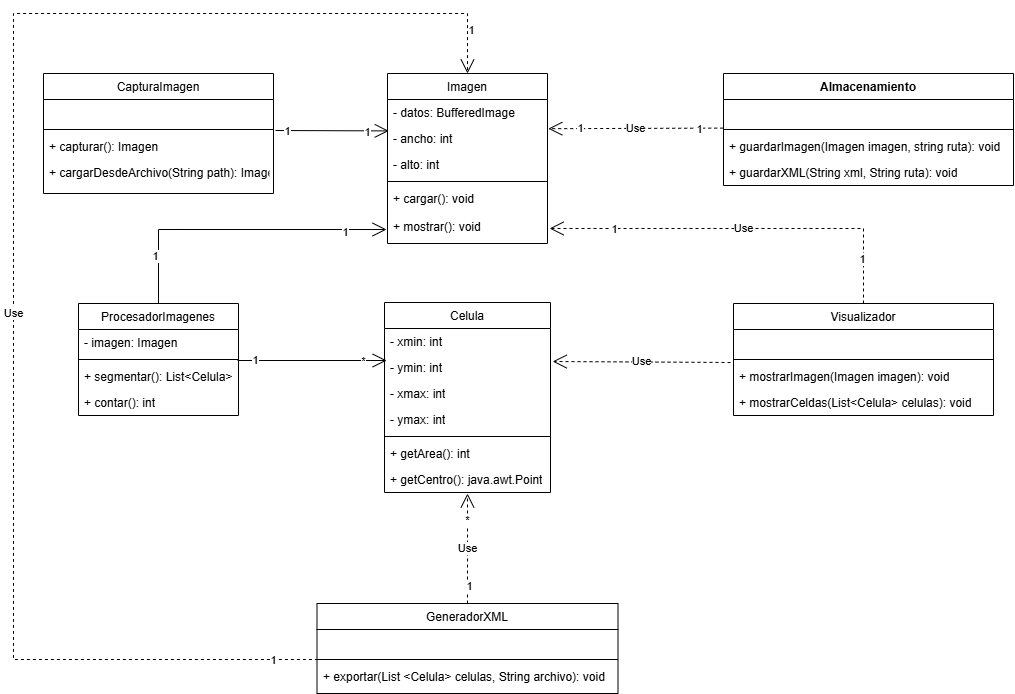

The diagram above was exported from draw.io. Its source (the exported page's mxGraphModel, read from the mxfile embedded in the PNG):
<mxGraphModel dx="1604" dy="825" grid="1" gridSize="10" guides="1" tooltips="1" connect="1" arrows="1" fold="1" page="1" pageScale="1" pageWidth="827" pageHeight="1169" math="0" shadow="0">
  <root>
    <mxCell id="WIyWlLk6GJQsqaUBKTNV-0" />
    <mxCell id="WIyWlLk6GJQsqaUBKTNV-1" parent="WIyWlLk6GJQsqaUBKTNV-0" />
    <mxCell id="zkfFHV4jXpPFQw0GAbJ--0" value="Imagen" style="swimlane;fontStyle=0;align=center;verticalAlign=top;childLayout=stackLayout;horizontal=1;startSize=26;horizontalStack=0;resizeParent=1;resizeLast=0;collapsible=1;marginBottom=0;rounded=0;shadow=0;strokeWidth=1;" parent="WIyWlLk6GJQsqaUBKTNV-1" vertex="1">
      <mxGeometry x="694" y="260" width="160" height="170" as="geometry">
        <mxRectangle x="230" y="140" width="160" height="26" as="alternateBounds" />
      </mxGeometry>
    </mxCell>
    <mxCell id="zkfFHV4jXpPFQw0GAbJ--1" value="- datos: BufferedImage" style="text;align=left;verticalAlign=top;spacingLeft=4;spacingRight=4;overflow=hidden;rotatable=0;points=[[0,0.5],[1,0.5]];portConstraint=eastwest;" parent="zkfFHV4jXpPFQw0GAbJ--0" vertex="1">
      <mxGeometry y="26" width="160" height="26" as="geometry" />
    </mxCell>
    <mxCell id="zkfFHV4jXpPFQw0GAbJ--2" value="- ancho: int" style="text;align=left;verticalAlign=top;spacingLeft=4;spacingRight=4;overflow=hidden;rotatable=0;points=[[0,0.5],[1,0.5]];portConstraint=eastwest;rounded=0;shadow=0;html=0;" parent="zkfFHV4jXpPFQw0GAbJ--0" vertex="1">
      <mxGeometry y="52" width="160" height="26" as="geometry" />
    </mxCell>
    <mxCell id="zkfFHV4jXpPFQw0GAbJ--3" value="- alto: int" style="text;align=left;verticalAlign=top;spacingLeft=4;spacingRight=4;overflow=hidden;rotatable=0;points=[[0,0.5],[1,0.5]];portConstraint=eastwest;rounded=0;shadow=0;html=0;" parent="zkfFHV4jXpPFQw0GAbJ--0" vertex="1">
      <mxGeometry y="78" width="160" height="26" as="geometry" />
    </mxCell>
    <mxCell id="zkfFHV4jXpPFQw0GAbJ--4" value="" style="line;html=1;strokeWidth=1;align=left;verticalAlign=middle;spacingTop=-1;spacingLeft=3;spacingRight=3;rotatable=0;labelPosition=right;points=[];portConstraint=eastwest;" parent="zkfFHV4jXpPFQw0GAbJ--0" vertex="1">
      <mxGeometry y="104" width="160" height="8" as="geometry" />
    </mxCell>
    <mxCell id="zkfFHV4jXpPFQw0GAbJ--5" value="+ cargar(): void&#10;&#10;+ mostrar(): void&#10;" style="text;align=left;verticalAlign=top;spacingLeft=4;spacingRight=4;overflow=hidden;rotatable=0;points=[[0,0.5],[1,0.5]];portConstraint=eastwest;" parent="zkfFHV4jXpPFQw0GAbJ--0" vertex="1">
      <mxGeometry y="112" width="160" height="58" as="geometry" />
    </mxCell>
    <mxCell id="zkfFHV4jXpPFQw0GAbJ--6" value="Celula" style="swimlane;fontStyle=0;align=center;verticalAlign=top;childLayout=stackLayout;horizontal=1;startSize=26;horizontalStack=0;resizeParent=1;resizeLast=0;collapsible=1;marginBottom=0;rounded=0;shadow=0;strokeWidth=1;" parent="WIyWlLk6GJQsqaUBKTNV-1" vertex="1">
      <mxGeometry x="691" y="489" width="166" height="190" as="geometry">
        <mxRectangle x="130" y="380" width="160" height="26" as="alternateBounds" />
      </mxGeometry>
    </mxCell>
    <mxCell id="zkfFHV4jXpPFQw0GAbJ--7" value="- xmin: int" style="text;align=left;verticalAlign=top;spacingLeft=4;spacingRight=4;overflow=hidden;rotatable=0;points=[[0,0.5],[1,0.5]];portConstraint=eastwest;" parent="zkfFHV4jXpPFQw0GAbJ--6" vertex="1">
      <mxGeometry y="26" width="166" height="26" as="geometry" />
    </mxCell>
    <mxCell id="zkfFHV4jXpPFQw0GAbJ--8" value="- ymin: int&#10;&#10;xmax: int&#10;&#10;ymax: int&#10;&#10;" style="text;align=left;verticalAlign=top;spacingLeft=4;spacingRight=4;overflow=hidden;rotatable=0;points=[[0,0.5],[1,0.5]];portConstraint=eastwest;rounded=0;shadow=0;html=0;" parent="zkfFHV4jXpPFQw0GAbJ--6" vertex="1">
      <mxGeometry y="52" width="166" height="26" as="geometry" />
    </mxCell>
    <mxCell id="G5HWbUZIP-uLorjnh1PH-2" value="- xmax: int" style="text;strokeColor=none;fillColor=none;align=left;verticalAlign=top;spacingLeft=4;spacingRight=4;overflow=hidden;rotatable=0;points=[[0,0.5],[1,0.5]];portConstraint=eastwest;whiteSpace=wrap;html=1;" vertex="1" parent="zkfFHV4jXpPFQw0GAbJ--6">
      <mxGeometry y="78" width="166" height="26" as="geometry" />
    </mxCell>
    <mxCell id="G5HWbUZIP-uLorjnh1PH-3" value="- ymax: int" style="text;strokeColor=none;fillColor=none;align=left;verticalAlign=top;spacingLeft=4;spacingRight=4;overflow=hidden;rotatable=0;points=[[0,0.5],[1,0.5]];portConstraint=eastwest;whiteSpace=wrap;html=1;" vertex="1" parent="zkfFHV4jXpPFQw0GAbJ--6">
      <mxGeometry y="104" width="166" height="26" as="geometry" />
    </mxCell>
    <mxCell id="zkfFHV4jXpPFQw0GAbJ--9" value="" style="line;html=1;strokeWidth=1;align=left;verticalAlign=middle;spacingTop=-1;spacingLeft=3;spacingRight=3;rotatable=0;labelPosition=right;points=[];portConstraint=eastwest;" parent="zkfFHV4jXpPFQw0GAbJ--6" vertex="1">
      <mxGeometry y="130" width="166" height="8" as="geometry" />
    </mxCell>
    <mxCell id="G5HWbUZIP-uLorjnh1PH-4" value="+ getArea(): int" style="text;strokeColor=none;fillColor=none;align=left;verticalAlign=top;spacingLeft=4;spacingRight=4;overflow=hidden;rotatable=0;points=[[0,0.5],[1,0.5]];portConstraint=eastwest;whiteSpace=wrap;html=1;" vertex="1" parent="zkfFHV4jXpPFQw0GAbJ--6">
      <mxGeometry y="138" width="166" height="26" as="geometry" />
    </mxCell>
    <mxCell id="G5HWbUZIP-uLorjnh1PH-5" value="&lt;div&gt;&lt;div&gt;+ getCentro(): java.awt.Point&lt;/div&gt;&lt;/div&gt;&lt;div&gt;&lt;br&gt;&lt;/div&gt;" style="text;strokeColor=none;fillColor=none;align=left;verticalAlign=top;spacingLeft=4;spacingRight=4;overflow=hidden;rotatable=0;points=[[0,0.5],[1,0.5]];portConstraint=eastwest;whiteSpace=wrap;html=1;" vertex="1" parent="zkfFHV4jXpPFQw0GAbJ--6">
      <mxGeometry y="164" width="166" height="26" as="geometry" />
    </mxCell>
    <mxCell id="zkfFHV4jXpPFQw0GAbJ--13" value="ProcesadorImagenes" style="swimlane;fontStyle=0;align=center;verticalAlign=top;childLayout=stackLayout;horizontal=1;startSize=26;horizontalStack=0;resizeParent=1;resizeLast=0;collapsible=1;marginBottom=0;rounded=0;shadow=0;strokeWidth=1;" parent="WIyWlLk6GJQsqaUBKTNV-1" vertex="1">
      <mxGeometry x="385" y="490" width="160" height="112" as="geometry">
        <mxRectangle x="340" y="380" width="170" height="26" as="alternateBounds" />
      </mxGeometry>
    </mxCell>
    <mxCell id="zkfFHV4jXpPFQw0GAbJ--14" value="- imagen: Imagen" style="text;align=left;verticalAlign=top;spacingLeft=4;spacingRight=4;overflow=hidden;rotatable=0;points=[[0,0.5],[1,0.5]];portConstraint=eastwest;" parent="zkfFHV4jXpPFQw0GAbJ--13" vertex="1">
      <mxGeometry y="26" width="160" height="26" as="geometry" />
    </mxCell>
    <mxCell id="zkfFHV4jXpPFQw0GAbJ--15" value="" style="line;html=1;strokeWidth=1;align=left;verticalAlign=middle;spacingTop=-1;spacingLeft=3;spacingRight=3;rotatable=0;labelPosition=right;points=[];portConstraint=eastwest;" parent="zkfFHV4jXpPFQw0GAbJ--13" vertex="1">
      <mxGeometry y="52" width="160" height="8" as="geometry" />
    </mxCell>
    <mxCell id="G5HWbUZIP-uLorjnh1PH-6" value="+ segmentar(): List&amp;lt;Celula&amp;gt;" style="text;strokeColor=none;fillColor=none;align=left;verticalAlign=top;spacingLeft=4;spacingRight=4;overflow=hidden;rotatable=0;points=[[0,0.5],[1,0.5]];portConstraint=eastwest;whiteSpace=wrap;html=1;" vertex="1" parent="zkfFHV4jXpPFQw0GAbJ--13">
      <mxGeometry y="60" width="160" height="26" as="geometry" />
    </mxCell>
    <mxCell id="G5HWbUZIP-uLorjnh1PH-7" value="+ contar(): int" style="text;strokeColor=none;fillColor=none;align=left;verticalAlign=top;spacingLeft=4;spacingRight=4;overflow=hidden;rotatable=0;points=[[0,0.5],[1,0.5]];portConstraint=eastwest;whiteSpace=wrap;html=1;" vertex="1" parent="zkfFHV4jXpPFQw0GAbJ--13">
      <mxGeometry y="86" width="160" height="26" as="geometry" />
    </mxCell>
    <mxCell id="zkfFHV4jXpPFQw0GAbJ--17" value="CapturaImagen" style="swimlane;fontStyle=0;align=center;verticalAlign=top;childLayout=stackLayout;horizontal=1;startSize=26;horizontalStack=0;resizeParent=1;resizeLast=0;collapsible=1;marginBottom=0;rounded=0;shadow=0;strokeWidth=1;" parent="WIyWlLk6GJQsqaUBKTNV-1" vertex="1">
      <mxGeometry x="350" y="260" width="230" height="120" as="geometry">
        <mxRectangle x="550" y="140" width="160" height="26" as="alternateBounds" />
      </mxGeometry>
    </mxCell>
    <mxCell id="zkfFHV4jXpPFQw0GAbJ--18" value=" &#10;" style="text;align=left;verticalAlign=top;spacingLeft=4;spacingRight=4;overflow=hidden;rotatable=0;points=[[0,0.5],[1,0.5]];portConstraint=eastwest;" parent="zkfFHV4jXpPFQw0GAbJ--17" vertex="1">
      <mxGeometry y="26" width="230" height="26" as="geometry" />
    </mxCell>
    <mxCell id="zkfFHV4jXpPFQw0GAbJ--23" value="" style="line;html=1;strokeWidth=1;align=left;verticalAlign=middle;spacingTop=-1;spacingLeft=3;spacingRight=3;rotatable=0;labelPosition=right;points=[];portConstraint=eastwest;" parent="zkfFHV4jXpPFQw0GAbJ--17" vertex="1">
      <mxGeometry y="52" width="230" height="8" as="geometry" />
    </mxCell>
    <mxCell id="zkfFHV4jXpPFQw0GAbJ--24" value="+ capturar(): Imagen" style="text;align=left;verticalAlign=top;spacingLeft=4;spacingRight=4;overflow=hidden;rotatable=0;points=[[0,0.5],[1,0.5]];portConstraint=eastwest;" parent="zkfFHV4jXpPFQw0GAbJ--17" vertex="1">
      <mxGeometry y="60" width="230" height="26" as="geometry" />
    </mxCell>
    <mxCell id="zkfFHV4jXpPFQw0GAbJ--25" value="+ cargarDesdeArchivo(String path): Imagen" style="text;align=left;verticalAlign=top;spacingLeft=4;spacingRight=4;overflow=hidden;rotatable=0;points=[[0,0.5],[1,0.5]];portConstraint=eastwest;" parent="zkfFHV4jXpPFQw0GAbJ--17" vertex="1">
      <mxGeometry y="86" width="230" height="26" as="geometry" />
    </mxCell>
    <mxCell id="G5HWbUZIP-uLorjnh1PH-8" value="Almacenamiento" style="swimlane;fontStyle=1;align=center;verticalAlign=top;childLayout=stackLayout;horizontal=1;startSize=26;horizontalStack=0;resizeParent=1;resizeParentMax=0;resizeLast=0;collapsible=1;marginBottom=0;whiteSpace=wrap;html=1;" vertex="1" parent="WIyWlLk6GJQsqaUBKTNV-1">
      <mxGeometry x="1030" y="260" width="290" height="112" as="geometry" />
    </mxCell>
    <mxCell id="G5HWbUZIP-uLorjnh1PH-9" value="&amp;nbsp;&lt;div&gt;&lt;br&gt;&lt;/div&gt;" style="text;strokeColor=none;fillColor=none;align=left;verticalAlign=top;spacingLeft=4;spacingRight=4;overflow=hidden;rotatable=0;points=[[0,0.5],[1,0.5]];portConstraint=eastwest;whiteSpace=wrap;html=1;" vertex="1" parent="G5HWbUZIP-uLorjnh1PH-8">
      <mxGeometry y="26" width="290" height="26" as="geometry" />
    </mxCell>
    <mxCell id="G5HWbUZIP-uLorjnh1PH-10" value="" style="line;strokeWidth=1;fillColor=none;align=left;verticalAlign=middle;spacingTop=-1;spacingLeft=3;spacingRight=3;rotatable=0;labelPosition=right;points=[];portConstraint=eastwest;strokeColor=inherit;" vertex="1" parent="G5HWbUZIP-uLorjnh1PH-8">
      <mxGeometry y="52" width="290" height="8" as="geometry" />
    </mxCell>
    <mxCell id="G5HWbUZIP-uLorjnh1PH-11" value="+ guardarImagen(Imagen imagen, string ruta): void" style="text;strokeColor=none;fillColor=none;align=left;verticalAlign=top;spacingLeft=4;spacingRight=4;overflow=hidden;rotatable=0;points=[[0,0.5],[1,0.5]];portConstraint=eastwest;whiteSpace=wrap;html=1;" vertex="1" parent="G5HWbUZIP-uLorjnh1PH-8">
      <mxGeometry y="60" width="290" height="26" as="geometry" />
    </mxCell>
    <mxCell id="G5HWbUZIP-uLorjnh1PH-12" value="+ guardarXML(String xml, String ruta): void" style="text;strokeColor=none;fillColor=none;align=left;verticalAlign=top;spacingLeft=4;spacingRight=4;overflow=hidden;rotatable=0;points=[[0,0.5],[1,0.5]];portConstraint=eastwest;whiteSpace=wrap;html=1;" vertex="1" parent="G5HWbUZIP-uLorjnh1PH-8">
      <mxGeometry y="86" width="290" height="26" as="geometry" />
    </mxCell>
    <mxCell id="G5HWbUZIP-uLorjnh1PH-17" value="Visualizador" style="swimlane;fontStyle=0;align=center;verticalAlign=top;childLayout=stackLayout;horizontal=1;startSize=26;horizontalStack=0;resizeParent=1;resizeLast=0;collapsible=1;marginBottom=0;rounded=0;shadow=0;strokeWidth=1;" vertex="1" parent="WIyWlLk6GJQsqaUBKTNV-1">
      <mxGeometry x="1040" y="490" width="260" height="112" as="geometry">
        <mxRectangle x="340" y="380" width="170" height="26" as="alternateBounds" />
      </mxGeometry>
    </mxCell>
    <mxCell id="G5HWbUZIP-uLorjnh1PH-18" value=" &#10;" style="text;align=left;verticalAlign=top;spacingLeft=4;spacingRight=4;overflow=hidden;rotatable=0;points=[[0,0.5],[1,0.5]];portConstraint=eastwest;" vertex="1" parent="G5HWbUZIP-uLorjnh1PH-17">
      <mxGeometry y="26" width="260" height="26" as="geometry" />
    </mxCell>
    <mxCell id="G5HWbUZIP-uLorjnh1PH-19" value="" style="line;html=1;strokeWidth=1;align=left;verticalAlign=middle;spacingTop=-1;spacingLeft=3;spacingRight=3;rotatable=0;labelPosition=right;points=[];portConstraint=eastwest;" vertex="1" parent="G5HWbUZIP-uLorjnh1PH-17">
      <mxGeometry y="52" width="260" height="8" as="geometry" />
    </mxCell>
    <mxCell id="G5HWbUZIP-uLorjnh1PH-20" value="+ mostrarImagen(Imagen imagen): void" style="text;strokeColor=none;fillColor=none;align=left;verticalAlign=top;spacingLeft=4;spacingRight=4;overflow=hidden;rotatable=0;points=[[0,0.5],[1,0.5]];portConstraint=eastwest;whiteSpace=wrap;html=1;" vertex="1" parent="G5HWbUZIP-uLorjnh1PH-17">
      <mxGeometry y="60" width="260" height="26" as="geometry" />
    </mxCell>
    <mxCell id="G5HWbUZIP-uLorjnh1PH-21" value="+ mostrarCeldas(List&amp;lt;Celula&amp;gt; celulas): void" style="text;strokeColor=none;fillColor=none;align=left;verticalAlign=top;spacingLeft=4;spacingRight=4;overflow=hidden;rotatable=0;points=[[0,0.5],[1,0.5]];portConstraint=eastwest;whiteSpace=wrap;html=1;" vertex="1" parent="G5HWbUZIP-uLorjnh1PH-17">
      <mxGeometry y="86" width="260" height="26" as="geometry" />
    </mxCell>
    <mxCell id="G5HWbUZIP-uLorjnh1PH-22" value="GeneradorXML" style="swimlane;fontStyle=0;align=center;verticalAlign=top;childLayout=stackLayout;horizontal=1;startSize=26;horizontalStack=0;resizeParent=1;resizeLast=0;collapsible=1;marginBottom=0;rounded=0;shadow=0;strokeWidth=1;" vertex="1" parent="WIyWlLk6GJQsqaUBKTNV-1">
      <mxGeometry x="623.5" y="790" width="301" height="90" as="geometry">
        <mxRectangle x="340" y="380" width="170" height="26" as="alternateBounds" />
      </mxGeometry>
    </mxCell>
    <mxCell id="G5HWbUZIP-uLorjnh1PH-23" value=" &#10;" style="text;align=left;verticalAlign=top;spacingLeft=4;spacingRight=4;overflow=hidden;rotatable=0;points=[[0,0.5],[1,0.5]];portConstraint=eastwest;" vertex="1" parent="G5HWbUZIP-uLorjnh1PH-22">
      <mxGeometry y="26" width="301" height="26" as="geometry" />
    </mxCell>
    <mxCell id="G5HWbUZIP-uLorjnh1PH-24" value="" style="line;html=1;strokeWidth=1;align=left;verticalAlign=middle;spacingTop=-1;spacingLeft=3;spacingRight=3;rotatable=0;labelPosition=right;points=[];portConstraint=eastwest;" vertex="1" parent="G5HWbUZIP-uLorjnh1PH-22">
      <mxGeometry y="52" width="301" height="8" as="geometry" />
    </mxCell>
    <mxCell id="G5HWbUZIP-uLorjnh1PH-25" value="+ exportar(List &amp;lt;Celula&amp;gt; celulas, String archivo): void" style="text;strokeColor=none;fillColor=none;align=left;verticalAlign=top;spacingLeft=4;spacingRight=4;overflow=hidden;rotatable=0;points=[[0,0.5],[1,0.5]];portConstraint=eastwest;whiteSpace=wrap;html=1;" vertex="1" parent="G5HWbUZIP-uLorjnh1PH-22">
      <mxGeometry y="60" width="301" height="26" as="geometry" />
    </mxCell>
    <mxCell id="G5HWbUZIP-uLorjnh1PH-27" value="" style="endArrow=open;endFill=1;endSize=12;html=1;rounded=0;entryX=0.008;entryY=0.208;entryDx=0;entryDy=0;entryPerimeter=0;shadow=0;fillColor=#FFFFFF;" edge="1" parent="WIyWlLk6GJQsqaUBKTNV-1" target="zkfFHV4jXpPFQw0GAbJ--2">
      <mxGeometry width="160" relative="1" as="geometry">
        <mxPoint x="582" y="317" as="sourcePoint" />
        <mxPoint x="710" y="318" as="targetPoint" />
      </mxGeometry>
    </mxCell>
    <mxCell id="G5HWbUZIP-uLorjnh1PH-37" value="1" style="edgeLabel;html=1;align=center;verticalAlign=middle;resizable=0;points=[];" vertex="1" connectable="0" parent="G5HWbUZIP-uLorjnh1PH-27">
      <mxGeometry x="-0.8142" relative="1" as="geometry">
        <mxPoint x="1" as="offset" />
      </mxGeometry>
    </mxCell>
    <mxCell id="G5HWbUZIP-uLorjnh1PH-41" value="1" style="edgeLabel;html=1;align=center;verticalAlign=middle;resizable=0;points=[];" vertex="1" connectable="0" parent="G5HWbUZIP-uLorjnh1PH-27">
      <mxGeometry x="0.6197" y="-1" relative="1" as="geometry">
        <mxPoint as="offset" />
      </mxGeometry>
    </mxCell>
    <mxCell id="G5HWbUZIP-uLorjnh1PH-29" value="" style="endArrow=open;endFill=1;endSize=12;html=1;rounded=0;entryX=0.013;entryY=0.231;entryDx=0;entryDy=0;entryPerimeter=0;exitX=0.994;exitY=-0.115;exitDx=0;exitDy=0;exitPerimeter=0;" edge="1" parent="WIyWlLk6GJQsqaUBKTNV-1" source="G5HWbUZIP-uLorjnh1PH-6" target="zkfFHV4jXpPFQw0GAbJ--8">
      <mxGeometry width="160" relative="1" as="geometry">
        <mxPoint x="550" y="540" as="sourcePoint" />
        <mxPoint x="770" y="520" as="targetPoint" />
      </mxGeometry>
    </mxCell>
    <mxCell id="G5HWbUZIP-uLorjnh1PH-42" value="1" style="edgeLabel;html=1;align=center;verticalAlign=middle;resizable=0;points=[];" vertex="1" connectable="0" parent="G5HWbUZIP-uLorjnh1PH-29">
      <mxGeometry x="-0.7454" y="1" relative="1" as="geometry">
        <mxPoint x="-1" as="offset" />
      </mxGeometry>
    </mxCell>
    <mxCell id="G5HWbUZIP-uLorjnh1PH-43" value="*" style="edgeLabel;html=1;align=center;verticalAlign=middle;resizable=0;points=[];" vertex="1" connectable="0" parent="G5HWbUZIP-uLorjnh1PH-29">
      <mxGeometry x="0.6812" relative="1" as="geometry">
        <mxPoint as="offset" />
      </mxGeometry>
    </mxCell>
    <mxCell id="G5HWbUZIP-uLorjnh1PH-30" value="Use" style="endArrow=open;endSize=12;dashed=1;html=1;rounded=0;exitX=0.5;exitY=0;exitDx=0;exitDy=0;" edge="1" parent="WIyWlLk6GJQsqaUBKTNV-1" source="G5HWbUZIP-uLorjnh1PH-22">
      <mxGeometry width="160" relative="1" as="geometry">
        <mxPoint x="770" y="780" as="sourcePoint" />
        <mxPoint x="774" y="680" as="targetPoint" />
      </mxGeometry>
    </mxCell>
    <mxCell id="G5HWbUZIP-uLorjnh1PH-45" value="1" style="edgeLabel;html=1;align=center;verticalAlign=middle;resizable=0;points=[];" vertex="1" connectable="0" parent="G5HWbUZIP-uLorjnh1PH-30">
      <mxGeometry x="-0.6875" y="-1" relative="1" as="geometry">
        <mxPoint as="offset" />
      </mxGeometry>
    </mxCell>
    <mxCell id="G5HWbUZIP-uLorjnh1PH-46" value="*" style="edgeLabel;html=1;align=center;verticalAlign=middle;resizable=0;points=[];" vertex="1" connectable="0" parent="G5HWbUZIP-uLorjnh1PH-30">
      <mxGeometry x="0.522" y="1" relative="1" as="geometry">
        <mxPoint as="offset" />
      </mxGeometry>
    </mxCell>
    <mxCell id="G5HWbUZIP-uLorjnh1PH-31" value="Use" style="endArrow=open;endSize=12;dashed=1;html=1;rounded=0;exitX=-0.001;exitY=1.1;exitDx=0;exitDy=0;exitPerimeter=0;entryX=1.005;entryY=0.123;entryDx=0;entryDy=0;entryPerimeter=0;" edge="1" parent="WIyWlLk6GJQsqaUBKTNV-1" source="G5HWbUZIP-uLorjnh1PH-9" target="zkfFHV4jXpPFQw0GAbJ--2">
      <mxGeometry width="160" relative="1" as="geometry">
        <mxPoint x="610" y="520" as="sourcePoint" />
        <mxPoint x="770" y="520" as="targetPoint" />
      </mxGeometry>
    </mxCell>
    <mxCell id="G5HWbUZIP-uLorjnh1PH-47" value="1" style="edgeLabel;html=1;align=center;verticalAlign=middle;resizable=0;points=[];" vertex="1" connectable="0" parent="G5HWbUZIP-uLorjnh1PH-31">
      <mxGeometry x="-0.7326" y="1" relative="1" as="geometry">
        <mxPoint x="-1" as="offset" />
      </mxGeometry>
    </mxCell>
    <mxCell id="G5HWbUZIP-uLorjnh1PH-48" value="1" style="edgeLabel;html=1;align=center;verticalAlign=middle;resizable=0;points=[];" vertex="1" connectable="0" parent="G5HWbUZIP-uLorjnh1PH-31">
      <mxGeometry x="0.6452" y="-1" relative="1" as="geometry">
        <mxPoint as="offset" />
      </mxGeometry>
    </mxCell>
    <mxCell id="G5HWbUZIP-uLorjnh1PH-32" value="Use" style="endArrow=open;endSize=12;dashed=1;html=1;rounded=0;exitX=0.5;exitY=0;exitDx=0;exitDy=0;entryX=1.013;entryY=0.741;entryDx=0;entryDy=0;entryPerimeter=0;" edge="1" parent="WIyWlLk6GJQsqaUBKTNV-1" source="G5HWbUZIP-uLorjnh1PH-17" target="zkfFHV4jXpPFQw0GAbJ--5">
      <mxGeometry width="160" relative="1" as="geometry">
        <mxPoint x="610" y="520" as="sourcePoint" />
        <mxPoint x="770" y="520" as="targetPoint" />
        <Array as="points">
          <mxPoint x="1170" y="415" />
        </Array>
      </mxGeometry>
    </mxCell>
    <mxCell id="G5HWbUZIP-uLorjnh1PH-49" value="1" style="edgeLabel;html=1;align=center;verticalAlign=middle;resizable=0;points=[];" vertex="1" connectable="0" parent="G5HWbUZIP-uLorjnh1PH-32">
      <mxGeometry x="-0.766" y="2" relative="1" as="geometry">
        <mxPoint as="offset" />
      </mxGeometry>
    </mxCell>
    <mxCell id="G5HWbUZIP-uLorjnh1PH-50" value="1" style="edgeLabel;html=1;align=center;verticalAlign=middle;resizable=0;points=[];" vertex="1" connectable="0" parent="G5HWbUZIP-uLorjnh1PH-32">
      <mxGeometry x="0.6712" relative="1" as="geometry">
        <mxPoint as="offset" />
      </mxGeometry>
    </mxCell>
    <mxCell id="G5HWbUZIP-uLorjnh1PH-33" value="" style="endArrow=open;endFill=1;endSize=12;html=1;rounded=0;exitX=0.5;exitY=0;exitDx=0;exitDy=0;entryX=-0.006;entryY=0.759;entryDx=0;entryDy=0;entryPerimeter=0;" edge="1" parent="WIyWlLk6GJQsqaUBKTNV-1" source="zkfFHV4jXpPFQw0GAbJ--13" target="zkfFHV4jXpPFQw0GAbJ--5">
      <mxGeometry width="160" relative="1" as="geometry">
        <mxPoint x="610" y="520" as="sourcePoint" />
        <mxPoint x="680" y="419" as="targetPoint" />
        <Array as="points">
          <mxPoint x="465" y="416" />
        </Array>
      </mxGeometry>
    </mxCell>
    <mxCell id="G5HWbUZIP-uLorjnh1PH-51" value="1" style="edgeLabel;html=1;align=center;verticalAlign=middle;resizable=0;points=[];" vertex="1" connectable="0" parent="G5HWbUZIP-uLorjnh1PH-33">
      <mxGeometry x="-0.687" y="4" relative="1" as="geometry">
        <mxPoint as="offset" />
      </mxGeometry>
    </mxCell>
    <mxCell id="G5HWbUZIP-uLorjnh1PH-52" value="1" style="edgeLabel;html=1;align=center;verticalAlign=middle;resizable=0;points=[];" vertex="1" connectable="0" parent="G5HWbUZIP-uLorjnh1PH-33">
      <mxGeometry x="0.7198" y="-2" relative="1" as="geometry">
        <mxPoint as="offset" />
      </mxGeometry>
    </mxCell>
    <mxCell id="G5HWbUZIP-uLorjnh1PH-34" value="Use" style="endArrow=open;endSize=12;dashed=1;html=1;rounded=0;entryX=1.013;entryY=0.269;entryDx=0;entryDy=0;entryPerimeter=0;" edge="1" parent="WIyWlLk6GJQsqaUBKTNV-1" target="zkfFHV4jXpPFQw0GAbJ--8">
      <mxGeometry width="160" relative="1" as="geometry">
        <mxPoint x="1037" y="549" as="sourcePoint" />
        <mxPoint x="770" y="520" as="targetPoint" />
      </mxGeometry>
    </mxCell>
    <mxCell id="G5HWbUZIP-uLorjnh1PH-58" value="Use" style="endArrow=open;endSize=12;dashed=1;html=1;rounded=0;exitX=0.003;exitY=1.154;exitDx=0;exitDy=0;exitPerimeter=0;entryX=0.5;entryY=0;entryDx=0;entryDy=0;" edge="1" parent="WIyWlLk6GJQsqaUBKTNV-1" source="G5HWbUZIP-uLorjnh1PH-23" target="zkfFHV4jXpPFQw0GAbJ--0">
      <mxGeometry x="-0.1117" width="160" relative="1" as="geometry">
        <mxPoint x="780" y="480" as="sourcePoint" />
        <mxPoint x="940" y="480" as="targetPoint" />
        <Array as="points">
          <mxPoint x="320" y="846" />
          <mxPoint x="320" y="200" />
          <mxPoint x="774" y="200" />
        </Array>
        <mxPoint as="offset" />
      </mxGeometry>
    </mxCell>
    <mxCell id="G5HWbUZIP-uLorjnh1PH-60" value="1" style="edgeLabel;html=1;align=center;verticalAlign=middle;resizable=0;points=[];" vertex="1" connectable="0" parent="G5HWbUZIP-uLorjnh1PH-58">
      <mxGeometry x="-0.9376" relative="1" as="geometry">
        <mxPoint x="1" as="offset" />
      </mxGeometry>
    </mxCell>
    <mxCell id="G5HWbUZIP-uLorjnh1PH-61" value="1" style="edgeLabel;html=1;align=center;verticalAlign=middle;resizable=0;points=[];" vertex="1" connectable="0" parent="G5HWbUZIP-uLorjnh1PH-58">
      <mxGeometry x="0.9413" y="3" relative="1" as="geometry">
        <mxPoint as="offset" />
      </mxGeometry>
    </mxCell>
  </root>
</mxGraphModel>